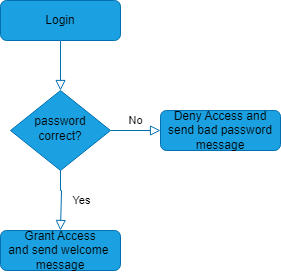

The diagram above was exported from draw.io. Its source (the exported page's mxGraphModel, read from the mxfile embedded in the PNG):
<mxGraphModel dx="682" dy="475" grid="1" gridSize="10" guides="1" tooltips="1" connect="1" arrows="1" fold="1" page="1" pageScale="1" pageWidth="827" pageHeight="1169" math="0" shadow="0">
  <root>
    <mxCell id="WIyWlLk6GJQsqaUBKTNV-0" />
    <mxCell id="WIyWlLk6GJQsqaUBKTNV-1" parent="WIyWlLk6GJQsqaUBKTNV-0" />
    <mxCell id="WIyWlLk6GJQsqaUBKTNV-2" value="" style="rounded=0;html=1;jettySize=auto;orthogonalLoop=1;fontSize=11;endArrow=block;endFill=0;endSize=8;strokeWidth=1;shadow=0;labelBackgroundColor=none;edgeStyle=orthogonalEdgeStyle;fillColor=#1ba1e2;strokeColor=#006EAF;fontColor=default;" parent="WIyWlLk6GJQsqaUBKTNV-1" source="WIyWlLk6GJQsqaUBKTNV-3" target="WIyWlLk6GJQsqaUBKTNV-6" edge="1">
      <mxGeometry relative="1" as="geometry" />
    </mxCell>
    <mxCell id="WIyWlLk6GJQsqaUBKTNV-3" value="Login" style="rounded=1;whiteSpace=wrap;html=1;fontSize=12;glass=0;strokeWidth=1;shadow=0;fillColor=#1ba1e2;strokeColor=#006EAF;fontColor=default;" parent="WIyWlLk6GJQsqaUBKTNV-1" vertex="1">
      <mxGeometry x="160" y="80" width="120" height="40" as="geometry" />
    </mxCell>
    <mxCell id="WIyWlLk6GJQsqaUBKTNV-4" value="Yes" style="rounded=0;html=1;jettySize=auto;orthogonalLoop=1;fontSize=11;endArrow=block;endFill=0;endSize=8;strokeWidth=1;shadow=0;labelBackgroundColor=none;edgeStyle=orthogonalEdgeStyle;entryX=0.5;entryY=0;entryDx=0;entryDy=0;fillColor=#1ba1e2;strokeColor=#006EAF;fontColor=default;" parent="WIyWlLk6GJQsqaUBKTNV-1" source="WIyWlLk6GJQsqaUBKTNV-6" target="WIyWlLk6GJQsqaUBKTNV-12" edge="1">
      <mxGeometry y="20" relative="1" as="geometry">
        <mxPoint as="offset" />
        <mxPoint x="220" y="290" as="targetPoint" />
        <Array as="points">
          <mxPoint x="220" y="270" />
          <mxPoint x="221" y="270" />
        </Array>
      </mxGeometry>
    </mxCell>
    <mxCell id="WIyWlLk6GJQsqaUBKTNV-5" value="No" style="edgeStyle=orthogonalEdgeStyle;rounded=0;html=1;jettySize=auto;orthogonalLoop=1;fontSize=11;endArrow=block;endFill=0;endSize=8;strokeWidth=1;shadow=0;labelBackgroundColor=none;fillColor=#1ba1e2;strokeColor=#006EAF;fontColor=default;" parent="WIyWlLk6GJQsqaUBKTNV-1" source="WIyWlLk6GJQsqaUBKTNV-6" target="WIyWlLk6GJQsqaUBKTNV-7" edge="1">
      <mxGeometry y="10" relative="1" as="geometry">
        <mxPoint as="offset" />
      </mxGeometry>
    </mxCell>
    <mxCell id="WIyWlLk6GJQsqaUBKTNV-6" value="password&lt;br&gt;correct?" style="rhombus;whiteSpace=wrap;html=1;shadow=0;fontFamily=Helvetica;fontSize=12;align=center;strokeWidth=1;spacing=6;spacingTop=-4;fillColor=#1ba1e2;strokeColor=#006EAF;fontColor=default;" parent="WIyWlLk6GJQsqaUBKTNV-1" vertex="1">
      <mxGeometry x="170" y="170" width="100" height="80" as="geometry" />
    </mxCell>
    <mxCell id="WIyWlLk6GJQsqaUBKTNV-7" value="Deny Access and&lt;br&gt;send bad password&lt;br&gt;message" style="rounded=1;whiteSpace=wrap;html=1;fontSize=12;glass=0;strokeWidth=1;shadow=0;fillColor=#1ba1e2;strokeColor=#006EAF;fontColor=default;" parent="WIyWlLk6GJQsqaUBKTNV-1" vertex="1">
      <mxGeometry x="320" y="190" width="120" height="40" as="geometry" />
    </mxCell>
    <mxCell id="WIyWlLk6GJQsqaUBKTNV-12" value="Grant Access&lt;br&gt;and send welcome&amp;nbsp;&lt;br&gt;message" style="rounded=1;whiteSpace=wrap;html=1;fontSize=12;glass=0;strokeWidth=1;shadow=0;fillColor=#1ba1e2;strokeColor=#006EAF;fontColor=default;" parent="WIyWlLk6GJQsqaUBKTNV-1" vertex="1">
      <mxGeometry x="160" y="310" width="120" height="40" as="geometry" />
    </mxCell>
  </root>
</mxGraphModel>